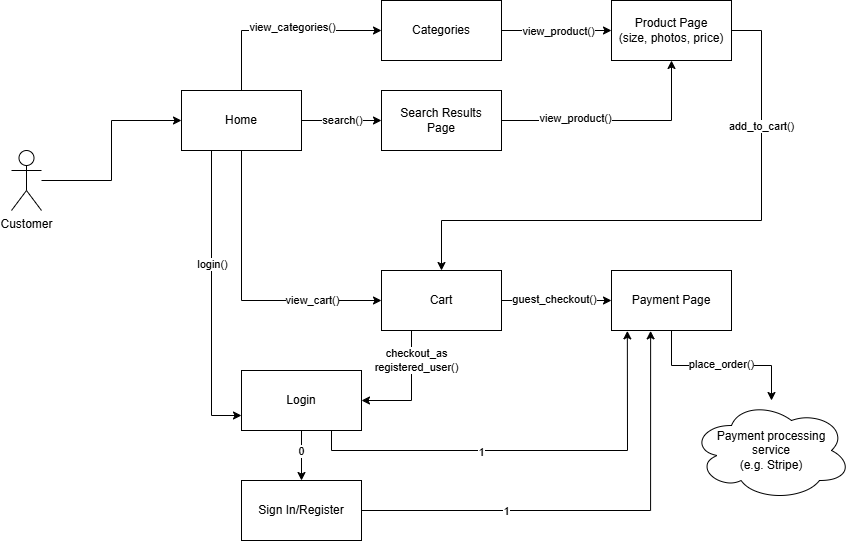

The diagram above was exported from draw.io. Its source (the exported page's mxGraphModel, read from the mxfile embedded in the PNG):
<mxGraphModel dx="1195" dy="643" grid="1" gridSize="10" guides="1" tooltips="1" connect="1" arrows="1" fold="1" page="1" pageScale="1" pageWidth="850" pageHeight="1100" math="0" shadow="0">
  <root>
    <mxCell id="0" />
    <mxCell id="1" parent="0" />
    <mxCell id="OSwv3CWXQj6YPQn2of1I-12" style="edgeStyle=orthogonalEdgeStyle;rounded=0;orthogonalLoop=1;jettySize=auto;html=1;exitX=0.5;exitY=0;exitDx=0;exitDy=0;entryX=0;entryY=0.5;entryDx=0;entryDy=0;" parent="1" source="OSwv3CWXQj6YPQn2of1I-1" target="OSwv3CWXQj6YPQn2of1I-11" edge="1">
      <mxGeometry relative="1" as="geometry" />
    </mxCell>
    <mxCell id="OSwv3CWXQj6YPQn2of1I-13" value="view_categories()" style="edgeLabel;html=1;align=center;verticalAlign=middle;resizable=0;points=[];" parent="OSwv3CWXQj6YPQn2of1I-12" vertex="1" connectable="0">
      <mxGeometry x="0.1059" y="3" relative="1" as="geometry">
        <mxPoint as="offset" />
      </mxGeometry>
    </mxCell>
    <mxCell id="OSwv3CWXQj6YPQn2of1I-20" style="edgeStyle=orthogonalEdgeStyle;rounded=0;orthogonalLoop=1;jettySize=auto;html=1;exitX=1;exitY=0.5;exitDx=0;exitDy=0;entryX=0;entryY=0.5;entryDx=0;entryDy=0;" parent="1" source="OSwv3CWXQj6YPQn2of1I-1" target="OSwv3CWXQj6YPQn2of1I-19" edge="1">
      <mxGeometry relative="1" as="geometry" />
    </mxCell>
    <mxCell id="OSwv3CWXQj6YPQn2of1I-23" value="search()" style="edgeLabel;html=1;align=center;verticalAlign=middle;resizable=0;points=[];" parent="OSwv3CWXQj6YPQn2of1I-20" vertex="1" connectable="0">
      <mxGeometry x="0.025" relative="1" as="geometry">
        <mxPoint as="offset" />
      </mxGeometry>
    </mxCell>
    <mxCell id="OSwv3CWXQj6YPQn2of1I-28" style="edgeStyle=orthogonalEdgeStyle;rounded=0;orthogonalLoop=1;jettySize=auto;html=1;entryX=0;entryY=0.5;entryDx=0;entryDy=0;" parent="1" source="OSwv3CWXQj6YPQn2of1I-1" target="OSwv3CWXQj6YPQn2of1I-26" edge="1">
      <mxGeometry relative="1" as="geometry">
        <Array as="points">
          <mxPoint x="250" y="450" />
        </Array>
      </mxGeometry>
    </mxCell>
    <mxCell id="OSwv3CWXQj6YPQn2of1I-29" value="view_cart()" style="edgeLabel;html=1;align=center;verticalAlign=middle;resizable=0;points=[];" parent="OSwv3CWXQj6YPQn2of1I-28" vertex="1" connectable="0">
      <mxGeometry x="0.32" relative="1" as="geometry">
        <mxPoint x="29" as="offset" />
      </mxGeometry>
    </mxCell>
    <mxCell id="dHXplNoVq5l2-y0mCRG8-6" style="edgeStyle=orthogonalEdgeStyle;rounded=0;orthogonalLoop=1;jettySize=auto;html=1;exitX=0.25;exitY=1;exitDx=0;exitDy=0;entryX=0;entryY=0.75;entryDx=0;entryDy=0;" edge="1" parent="1" source="OSwv3CWXQj6YPQn2of1I-1" target="OSwv3CWXQj6YPQn2of1I-34">
      <mxGeometry relative="1" as="geometry">
        <Array as="points">
          <mxPoint x="220" y="565" />
        </Array>
      </mxGeometry>
    </mxCell>
    <mxCell id="Cgbb0a7Ork1bU-0HyIRo-26" value="login()" style="edgeLabel;html=1;align=center;verticalAlign=middle;resizable=0;points=[];" vertex="1" connectable="0" parent="dHXplNoVq5l2-y0mCRG8-6">
      <mxGeometry x="-0.2294" y="1" relative="1" as="geometry">
        <mxPoint as="offset" />
      </mxGeometry>
    </mxCell>
    <mxCell id="OSwv3CWXQj6YPQn2of1I-1" value="Home" style="rounded=0;whiteSpace=wrap;html=1;" parent="1" vertex="1">
      <mxGeometry x="190" y="240" width="120" height="60" as="geometry" />
    </mxCell>
    <mxCell id="OSwv3CWXQj6YPQn2of1I-9" style="edgeStyle=orthogonalEdgeStyle;rounded=0;orthogonalLoop=1;jettySize=auto;html=1;entryX=0;entryY=0.5;entryDx=0;entryDy=0;" parent="1" source="OSwv3CWXQj6YPQn2of1I-2" target="OSwv3CWXQj6YPQn2of1I-1" edge="1">
      <mxGeometry relative="1" as="geometry" />
    </mxCell>
    <mxCell id="OSwv3CWXQj6YPQn2of1I-2" value="Customer" style="shape=umlActor;verticalLabelPosition=bottom;verticalAlign=top;html=1;outlineConnect=0;" parent="1" vertex="1">
      <mxGeometry x="20" y="300" width="30" height="60" as="geometry" />
    </mxCell>
    <mxCell id="OSwv3CWXQj6YPQn2of1I-16" style="edgeStyle=orthogonalEdgeStyle;rounded=0;orthogonalLoop=1;jettySize=auto;html=1;exitX=1;exitY=0.5;exitDx=0;exitDy=0;entryX=0;entryY=0.5;entryDx=0;entryDy=0;" parent="1" source="OSwv3CWXQj6YPQn2of1I-11" target="OSwv3CWXQj6YPQn2of1I-15" edge="1">
      <mxGeometry relative="1" as="geometry" />
    </mxCell>
    <mxCell id="OSwv3CWXQj6YPQn2of1I-17" value="view_product()" style="edgeLabel;html=1;align=center;verticalAlign=middle;resizable=0;points=[];" parent="OSwv3CWXQj6YPQn2of1I-16" vertex="1" connectable="0">
      <mxGeometry x="0.0333" y="-1" relative="1" as="geometry">
        <mxPoint as="offset" />
      </mxGeometry>
    </mxCell>
    <mxCell id="OSwv3CWXQj6YPQn2of1I-11" value="Categories" style="rounded=0;whiteSpace=wrap;html=1;" parent="1" vertex="1">
      <mxGeometry x="390" y="150" width="120" height="60" as="geometry" />
    </mxCell>
    <mxCell id="OSwv3CWXQj6YPQn2of1I-15" value="Product Page&lt;div&gt;(size, photos, price)&lt;/div&gt;" style="rounded=0;whiteSpace=wrap;html=1;" parent="1" vertex="1">
      <mxGeometry x="620" y="150" width="120" height="60" as="geometry" />
    </mxCell>
    <mxCell id="OSwv3CWXQj6YPQn2of1I-24" style="edgeStyle=orthogonalEdgeStyle;rounded=0;orthogonalLoop=1;jettySize=auto;html=1;exitX=1;exitY=0.5;exitDx=0;exitDy=0;entryX=0.5;entryY=1;entryDx=0;entryDy=0;" parent="1" source="OSwv3CWXQj6YPQn2of1I-19" target="OSwv3CWXQj6YPQn2of1I-15" edge="1">
      <mxGeometry relative="1" as="geometry" />
    </mxCell>
    <mxCell id="OSwv3CWXQj6YPQn2of1I-25" value="view_product()" style="edgeLabel;html=1;align=center;verticalAlign=middle;resizable=0;points=[];" parent="OSwv3CWXQj6YPQn2of1I-24" vertex="1" connectable="0">
      <mxGeometry x="-0.3619" y="2" relative="1" as="geometry">
        <mxPoint as="offset" />
      </mxGeometry>
    </mxCell>
    <mxCell id="OSwv3CWXQj6YPQn2of1I-19" value="Search Results&lt;div&gt;Page&lt;/div&gt;" style="rounded=0;whiteSpace=wrap;html=1;" parent="1" vertex="1">
      <mxGeometry x="390" y="240" width="120" height="60" as="geometry" />
    </mxCell>
    <mxCell id="OSwv3CWXQj6YPQn2of1I-31" value="" style="edgeStyle=orthogonalEdgeStyle;rounded=0;orthogonalLoop=1;jettySize=auto;html=1;" parent="1" source="OSwv3CWXQj6YPQn2of1I-26" target="OSwv3CWXQj6YPQn2of1I-30" edge="1">
      <mxGeometry relative="1" as="geometry" />
    </mxCell>
    <mxCell id="OSwv3CWXQj6YPQn2of1I-33" value="guest_checkout()" style="edgeLabel;html=1;align=center;verticalAlign=middle;resizable=0;points=[];" parent="OSwv3CWXQj6YPQn2of1I-31" vertex="1" connectable="0">
      <mxGeometry x="-0.05" y="1" relative="1" as="geometry">
        <mxPoint as="offset" />
      </mxGeometry>
    </mxCell>
    <mxCell id="Cgbb0a7Ork1bU-0HyIRo-8" style="edgeStyle=orthogonalEdgeStyle;rounded=0;orthogonalLoop=1;jettySize=auto;html=1;exitX=0.25;exitY=1;exitDx=0;exitDy=0;entryX=1;entryY=0.5;entryDx=0;entryDy=0;" edge="1" parent="1" source="OSwv3CWXQj6YPQn2of1I-26" target="OSwv3CWXQj6YPQn2of1I-34">
      <mxGeometry relative="1" as="geometry" />
    </mxCell>
    <mxCell id="Cgbb0a7Ork1bU-0HyIRo-9" value="checkout_as&lt;div&gt;registered_user()&lt;/div&gt;" style="edgeLabel;html=1;align=center;verticalAlign=middle;resizable=0;points=[];" vertex="1" connectable="0" parent="Cgbb0a7Ork1bU-0HyIRo-8">
      <mxGeometry x="-0.2667" y="-1" relative="1" as="geometry">
        <mxPoint x="6" y="-15" as="offset" />
      </mxGeometry>
    </mxCell>
    <mxCell id="OSwv3CWXQj6YPQn2of1I-26" value="Cart" style="rounded=0;whiteSpace=wrap;html=1;" parent="1" vertex="1">
      <mxGeometry x="390" y="420" width="120" height="60" as="geometry" />
    </mxCell>
    <mxCell id="OSwv3CWXQj6YPQn2of1I-30" value="Payment Page" style="whiteSpace=wrap;html=1;rounded=0;" parent="1" vertex="1">
      <mxGeometry x="620" y="420" width="120" height="60" as="geometry" />
    </mxCell>
    <mxCell id="ZMtWQTKI4LUlfkwkSjXg-2" value="" style="edgeStyle=orthogonalEdgeStyle;rounded=0;orthogonalLoop=1;jettySize=auto;html=1;" edge="1" parent="1" source="OSwv3CWXQj6YPQn2of1I-34" target="ZMtWQTKI4LUlfkwkSjXg-1">
      <mxGeometry relative="1" as="geometry" />
    </mxCell>
    <mxCell id="ZMtWQTKI4LUlfkwkSjXg-6" value="0" style="edgeLabel;html=1;align=center;verticalAlign=middle;resizable=0;points=[];" connectable="0" vertex="1" parent="ZMtWQTKI4LUlfkwkSjXg-2">
      <mxGeometry x="0.5229" y="1" relative="1" as="geometry">
        <mxPoint x="-1" y="-18" as="offset" />
      </mxGeometry>
    </mxCell>
    <mxCell id="OSwv3CWXQj6YPQn2of1I-34" value="Login" style="rounded=0;whiteSpace=wrap;html=1;" parent="1" vertex="1">
      <mxGeometry x="250" y="520" width="120" height="60" as="geometry" />
    </mxCell>
    <mxCell id="OSwv3CWXQj6YPQn2of1I-37" value="" style="endArrow=classic;html=1;rounded=0;entryX=0.5;entryY=0;entryDx=0;entryDy=0;" parent="1" target="OSwv3CWXQj6YPQn2of1I-26" edge="1">
      <mxGeometry width="50" height="50" relative="1" as="geometry">
        <mxPoint x="740" y="180" as="sourcePoint" />
        <mxPoint x="790" y="130" as="targetPoint" />
        <Array as="points">
          <mxPoint x="770" y="180" />
          <mxPoint x="770" y="370" />
          <mxPoint x="450" y="370" />
        </Array>
      </mxGeometry>
    </mxCell>
    <mxCell id="OSwv3CWXQj6YPQn2of1I-38" value="add_to_cart()" style="edgeLabel;html=1;align=center;verticalAlign=middle;resizable=0;points=[];" parent="OSwv3CWXQj6YPQn2of1I-37" vertex="1" connectable="0">
      <mxGeometry x="-0.5729" relative="1" as="geometry">
        <mxPoint as="offset" />
      </mxGeometry>
    </mxCell>
    <mxCell id="ZMtWQTKI4LUlfkwkSjXg-1" value="Sign In/Register" style="whiteSpace=wrap;html=1;rounded=0;" vertex="1" parent="1">
      <mxGeometry x="250" y="630" width="120" height="60" as="geometry" />
    </mxCell>
    <mxCell id="Cgbb0a7Ork1bU-0HyIRo-1" value="Payment processing&lt;div&gt;service&lt;/div&gt;&lt;div&gt;(e.g. Stripe)&lt;/div&gt;" style="ellipse;shape=cloud;whiteSpace=wrap;html=1;" vertex="1" parent="1">
      <mxGeometry x="700" y="550" width="160" height="100" as="geometry" />
    </mxCell>
    <mxCell id="Cgbb0a7Ork1bU-0HyIRo-2" style="edgeStyle=orthogonalEdgeStyle;rounded=0;orthogonalLoop=1;jettySize=auto;html=1;entryX=0.5;entryY=0;entryDx=0;entryDy=0;entryPerimeter=0;" edge="1" parent="1" source="OSwv3CWXQj6YPQn2of1I-30" target="Cgbb0a7Ork1bU-0HyIRo-1">
      <mxGeometry relative="1" as="geometry" />
    </mxCell>
    <mxCell id="Cgbb0a7Ork1bU-0HyIRo-3" value="place_order()" style="edgeLabel;html=1;align=center;verticalAlign=middle;resizable=0;points=[];" vertex="1" connectable="0" parent="Cgbb0a7Ork1bU-0HyIRo-2">
      <mxGeometry x="-0.0045" y="1" relative="1" as="geometry">
        <mxPoint as="offset" />
      </mxGeometry>
    </mxCell>
    <mxCell id="Cgbb0a7Ork1bU-0HyIRo-22" style="edgeStyle=orthogonalEdgeStyle;rounded=0;orthogonalLoop=1;jettySize=auto;html=1;exitX=1;exitY=0.5;exitDx=0;exitDy=0;entryX=0.326;entryY=1.006;entryDx=0;entryDy=0;entryPerimeter=0;" edge="1" parent="1" source="ZMtWQTKI4LUlfkwkSjXg-1" target="OSwv3CWXQj6YPQn2of1I-30">
      <mxGeometry relative="1" as="geometry" />
    </mxCell>
    <mxCell id="Cgbb0a7Ork1bU-0HyIRo-23" value="1" style="edgeLabel;html=1;align=center;verticalAlign=middle;resizable=0;points=[];" vertex="1" connectable="0" parent="Cgbb0a7Ork1bU-0HyIRo-22">
      <mxGeometry x="-0.3813" y="-1" relative="1" as="geometry">
        <mxPoint as="offset" />
      </mxGeometry>
    </mxCell>
    <mxCell id="Cgbb0a7Ork1bU-0HyIRo-24" value="" style="endArrow=classic;html=1;rounded=0;entryX=0.132;entryY=1.006;entryDx=0;entryDy=0;entryPerimeter=0;" edge="1" parent="1" target="OSwv3CWXQj6YPQn2of1I-30">
      <mxGeometry width="50" height="50" relative="1" as="geometry">
        <mxPoint x="340" y="580" as="sourcePoint" />
        <mxPoint x="390" y="530" as="targetPoint" />
        <Array as="points">
          <mxPoint x="340" y="600" />
          <mxPoint x="636" y="600" />
        </Array>
      </mxGeometry>
    </mxCell>
    <mxCell id="Cgbb0a7Ork1bU-0HyIRo-25" value="1" style="edgeLabel;html=1;align=center;verticalAlign=middle;resizable=0;points=[];" vertex="1" connectable="0" parent="Cgbb0a7Ork1bU-0HyIRo-24">
      <mxGeometry x="-0.2195" y="-2" relative="1" as="geometry">
        <mxPoint as="offset" />
      </mxGeometry>
    </mxCell>
  </root>
</mxGraphModel>